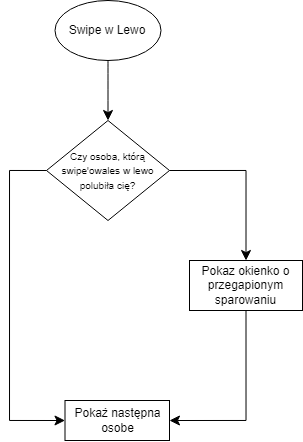

The diagram above was exported from draw.io. Its source (the exported page's mxGraphModel, read from the mxfile embedded in the PNG):
<mxGraphModel dx="989" dy="567" grid="1" gridSize="10" guides="1" tooltips="1" connect="1" arrows="1" fold="1" page="1" pageScale="1" pageWidth="827" pageHeight="1169" math="0" shadow="0">
  <root>
    <mxCell id="0" />
    <mxCell id="1" parent="0" />
    <mxCell id="rR2ADnyVMbn4u08-j0Ge-1" value="Swipe w Lewo" style="ellipse;whiteSpace=wrap;html=1;" vertex="1" parent="1">
      <mxGeometry x="315.5" y="40" width="106" height="60" as="geometry" />
    </mxCell>
    <mxCell id="rR2ADnyVMbn4u08-j0Ge-2" value="&lt;font style=&quot;font-size: 10px;&quot;&gt;Czy osoba, którą swipe'owales w lewo polubiła cię?&lt;/font&gt;" style="rhombus;whiteSpace=wrap;html=1;" vertex="1" parent="1">
      <mxGeometry x="307" y="160" width="123" height="100" as="geometry" />
    </mxCell>
    <mxCell id="rR2ADnyVMbn4u08-j0Ge-3" value="" style="endArrow=classic;html=1;rounded=0;fontSize=12;startSize=8;endSize=8;curved=1;exitX=0.5;exitY=1;exitDx=0;exitDy=0;entryX=0.5;entryY=0;entryDx=0;entryDy=0;" edge="1" parent="1" source="rR2ADnyVMbn4u08-j0Ge-1" target="rR2ADnyVMbn4u08-j0Ge-2">
      <mxGeometry width="50" height="50" relative="1" as="geometry">
        <mxPoint x="340" y="450" as="sourcePoint" />
        <mxPoint x="390" y="400" as="targetPoint" />
      </mxGeometry>
    </mxCell>
    <mxCell id="rR2ADnyVMbn4u08-j0Ge-4" value="Pokaż następna osobe" style="rounded=0;whiteSpace=wrap;html=1;" vertex="1" parent="1">
      <mxGeometry x="325.5" y="440" width="104.5" height="40" as="geometry" />
    </mxCell>
    <mxCell id="rR2ADnyVMbn4u08-j0Ge-5" value="Pokaz okienko o przegapionym sparowaniu" style="rounded=0;whiteSpace=wrap;html=1;" vertex="1" parent="1">
      <mxGeometry x="450" y="300" width="113" height="50" as="geometry" />
    </mxCell>
    <mxCell id="rR2ADnyVMbn4u08-j0Ge-6" value="" style="endArrow=classic;html=1;rounded=0;fontSize=12;startSize=8;endSize=8;exitX=1;exitY=0.5;exitDx=0;exitDy=0;entryX=0.5;entryY=0;entryDx=0;entryDy=0;edgeStyle=orthogonalEdgeStyle;" edge="1" parent="1" source="rR2ADnyVMbn4u08-j0Ge-2" target="rR2ADnyVMbn4u08-j0Ge-5">
      <mxGeometry width="50" height="50" relative="1" as="geometry">
        <mxPoint x="240" y="330" as="sourcePoint" />
        <mxPoint x="290" y="280" as="targetPoint" />
      </mxGeometry>
    </mxCell>
    <mxCell id="rR2ADnyVMbn4u08-j0Ge-7" value="" style="endArrow=classic;html=1;rounded=0;fontSize=12;startSize=8;endSize=8;exitX=0.5;exitY=1;exitDx=0;exitDy=0;entryX=1;entryY=0.5;entryDx=0;entryDy=0;edgeStyle=orthogonalEdgeStyle;" edge="1" parent="1" source="rR2ADnyVMbn4u08-j0Ge-5" target="rR2ADnyVMbn4u08-j0Ge-4">
      <mxGeometry width="50" height="50" relative="1" as="geometry">
        <mxPoint x="240" y="330" as="sourcePoint" />
        <mxPoint x="290" y="280" as="targetPoint" />
      </mxGeometry>
    </mxCell>
    <mxCell id="rR2ADnyVMbn4u08-j0Ge-8" value="" style="endArrow=classic;html=1;rounded=0;fontSize=12;startSize=8;endSize=8;exitX=0;exitY=0.5;exitDx=0;exitDy=0;entryX=0;entryY=0.5;entryDx=0;entryDy=0;edgeStyle=orthogonalEdgeStyle;" edge="1" parent="1" source="rR2ADnyVMbn4u08-j0Ge-2" target="rR2ADnyVMbn4u08-j0Ge-4">
      <mxGeometry width="50" height="50" relative="1" as="geometry">
        <mxPoint x="240" y="330" as="sourcePoint" />
        <mxPoint x="290" y="280" as="targetPoint" />
        <Array as="points">
          <mxPoint x="270" y="210" />
          <mxPoint x="270" y="460" />
        </Array>
      </mxGeometry>
    </mxCell>
  </root>
</mxGraphModel>